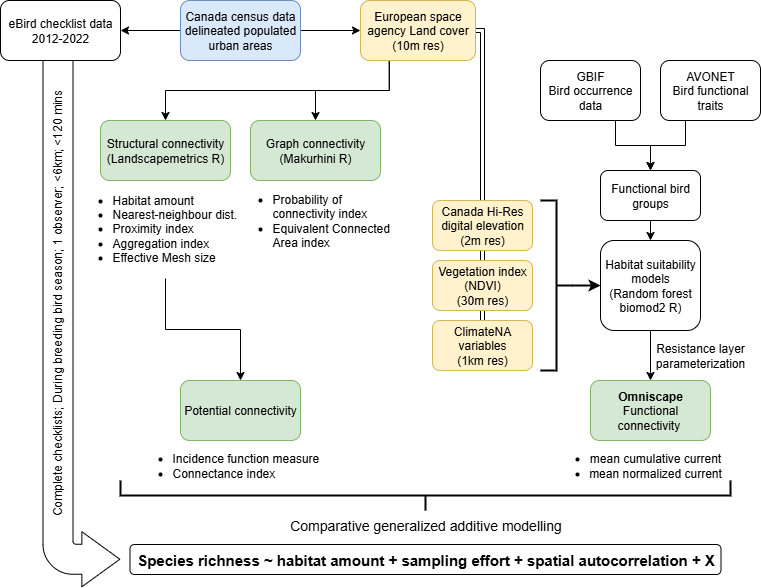

The diagram above was exported from draw.io. Its source (the exported page's mxGraphModel, read from the mxfile embedded in the PNG):
<mxGraphModel dx="1042" dy="730" grid="1" gridSize="10" guides="1" tooltips="1" connect="1" arrows="1" fold="1" page="1" pageScale="1" pageWidth="850" pageHeight="1100" math="0" shadow="0">
  <root>
    <mxCell id="0" />
    <mxCell id="1" parent="0" />
    <mxCell id="gFoTn1KCPzDBBQRMMobL-41" value="Complete checklists; During breeding bird season; 1 observer; &lt;6km; &lt;120 mins" style="shadow=0;dashed=0;align=center;verticalAlign=bottom;shape=mxgraph.arrows2.bendDoubleArrow;dy=15;dx=38;arrowHead=55;rounded=1;rotation=-90;labelPosition=center;verticalLabelPosition=top;points=[[0,0,0,0,74.5],[0,0,0,12.5,58.5],[0,0,0,12.5,74.5],[0,0,0,21.29,21.29],[0,0,0,27.5,112.5],[0,0,0,42.5,58.5],[0,0,0,42.5,74.5],[0,0,0,43.379,43.379],[0,0,0,55,74.5],[0,0,0,268.5,12.5],[0,0,0,268.5,42.5],[0,0,0,494.5,0],[0,0,0,494.5,42.5],[0,0,0,494.5,55]];spacingLeft=0;spacingBottom=-36;" vertex="1" parent="1">
      <mxGeometry x="-159.06" y="297.82" width="567.5" height="89.37" as="geometry" />
    </mxCell>
    <mxCell id="gFoTn1KCPzDBBQRMMobL-27" style="edgeStyle=orthogonalEdgeStyle;rounded=0;orthogonalLoop=1;jettySize=auto;html=1;exitX=0;exitY=0.5;exitDx=0;exitDy=0;entryX=1;entryY=0.5;entryDx=0;entryDy=0;" edge="1" parent="1" source="gFoTn1KCPzDBBQRMMobL-1" target="gFoTn1KCPzDBBQRMMobL-20">
      <mxGeometry relative="1" as="geometry" />
    </mxCell>
    <mxCell id="gFoTn1KCPzDBBQRMMobL-28" style="edgeStyle=orthogonalEdgeStyle;rounded=0;orthogonalLoop=1;jettySize=auto;html=1;exitX=1;exitY=0.5;exitDx=0;exitDy=0;entryX=0;entryY=0.5;entryDx=0;entryDy=0;" edge="1" parent="1" source="gFoTn1KCPzDBBQRMMobL-1" target="gFoTn1KCPzDBBQRMMobL-7">
      <mxGeometry relative="1" as="geometry" />
    </mxCell>
    <mxCell id="gFoTn1KCPzDBBQRMMobL-1" value="Canada census data&lt;div&gt;delineated populated urban areas&lt;/div&gt;" style="rounded=1;whiteSpace=wrap;html=1;fillColor=#dae8fc;strokeColor=#6c8ebf;" vertex="1" parent="1">
      <mxGeometry x="230" y="40" width="120" height="60" as="geometry" />
    </mxCell>
    <mxCell id="gFoTn1KCPzDBBQRMMobL-17" style="edgeStyle=orthogonalEdgeStyle;rounded=0;orthogonalLoop=1;jettySize=auto;html=1;exitX=0.75;exitY=1;exitDx=0;exitDy=0;entryX=0.5;entryY=0;entryDx=0;entryDy=0;" edge="1" parent="1" source="gFoTn1KCPzDBBQRMMobL-3" target="gFoTn1KCPzDBBQRMMobL-4">
      <mxGeometry relative="1" as="geometry" />
    </mxCell>
    <mxCell id="gFoTn1KCPzDBBQRMMobL-3" value="GBIF&lt;div&gt;Bird occurrence data&lt;/div&gt;" style="rounded=1;whiteSpace=wrap;html=1;" vertex="1" parent="1">
      <mxGeometry x="590" y="100" width="100" height="60" as="geometry" />
    </mxCell>
    <mxCell id="gFoTn1KCPzDBBQRMMobL-14" style="edgeStyle=orthogonalEdgeStyle;rounded=0;orthogonalLoop=1;jettySize=auto;html=1;exitX=0.5;exitY=1;exitDx=0;exitDy=0;entryX=0.5;entryY=0;entryDx=0;entryDy=0;" edge="1" parent="1" source="gFoTn1KCPzDBBQRMMobL-4" target="gFoTn1KCPzDBBQRMMobL-6">
      <mxGeometry relative="1" as="geometry" />
    </mxCell>
    <mxCell id="gFoTn1KCPzDBBQRMMobL-4" value="Functional bird groups" style="rounded=1;whiteSpace=wrap;html=1;" vertex="1" parent="1">
      <mxGeometry x="650" y="210" width="100" height="50" as="geometry" />
    </mxCell>
    <mxCell id="gFoTn1KCPzDBBQRMMobL-18" style="edgeStyle=orthogonalEdgeStyle;rounded=0;orthogonalLoop=1;jettySize=auto;html=1;exitX=0.25;exitY=1;exitDx=0;exitDy=0;entryX=0.5;entryY=0;entryDx=0;entryDy=0;" edge="1" parent="1" source="gFoTn1KCPzDBBQRMMobL-5" target="gFoTn1KCPzDBBQRMMobL-4">
      <mxGeometry relative="1" as="geometry">
        <mxPoint x="700" y="190" as="targetPoint" />
      </mxGeometry>
    </mxCell>
    <mxCell id="gFoTn1KCPzDBBQRMMobL-5" value="AVONET&lt;div&gt;Bird functional traits&lt;/div&gt;" style="rounded=1;whiteSpace=wrap;html=1;" vertex="1" parent="1">
      <mxGeometry x="710" y="100" width="100" height="60" as="geometry" />
    </mxCell>
    <mxCell id="gFoTn1KCPzDBBQRMMobL-13" style="edgeStyle=orthogonalEdgeStyle;rounded=0;orthogonalLoop=1;jettySize=auto;html=1;exitX=0.5;exitY=1;exitDx=0;exitDy=0;entryX=0.5;entryY=0;entryDx=0;entryDy=0;" edge="1" parent="1" source="gFoTn1KCPzDBBQRMMobL-6" target="gFoTn1KCPzDBBQRMMobL-12">
      <mxGeometry relative="1" as="geometry" />
    </mxCell>
    <mxCell id="gFoTn1KCPzDBBQRMMobL-6" value="Habitat suitability models&lt;div&gt;(Random forest&lt;/div&gt;&lt;div&gt;biomod2 R)&lt;/div&gt;" style="rounded=1;whiteSpace=wrap;html=1;" vertex="1" parent="1">
      <mxGeometry x="650" y="280" width="100" height="90" as="geometry" />
    </mxCell>
    <mxCell id="gFoTn1KCPzDBBQRMMobL-29" style="edgeStyle=orthogonalEdgeStyle;rounded=0;orthogonalLoop=1;jettySize=auto;html=1;exitX=0.25;exitY=1;exitDx=0;exitDy=0;entryX=0.5;entryY=0;entryDx=0;entryDy=0;" edge="1" parent="1" source="gFoTn1KCPzDBBQRMMobL-7" target="gFoTn1KCPzDBBQRMMobL-2">
      <mxGeometry relative="1" as="geometry" />
    </mxCell>
    <mxCell id="gFoTn1KCPzDBBQRMMobL-30" style="edgeStyle=orthogonalEdgeStyle;rounded=0;orthogonalLoop=1;jettySize=auto;html=1;exitX=0.25;exitY=1;exitDx=0;exitDy=0;" edge="1" parent="1" source="gFoTn1KCPzDBBQRMMobL-7" target="gFoTn1KCPzDBBQRMMobL-19">
      <mxGeometry relative="1" as="geometry" />
    </mxCell>
    <mxCell id="gFoTn1KCPzDBBQRMMobL-31" style="edgeStyle=orthogonalEdgeStyle;rounded=0;orthogonalLoop=1;jettySize=auto;html=1;exitX=1;exitY=0.5;exitDx=0;exitDy=0;shape=link;" edge="1" parent="1" source="gFoTn1KCPzDBBQRMMobL-7" target="gFoTn1KCPzDBBQRMMobL-10">
      <mxGeometry relative="1" as="geometry">
        <Array as="points">
          <mxPoint x="532" y="70" />
        </Array>
      </mxGeometry>
    </mxCell>
    <mxCell id="gFoTn1KCPzDBBQRMMobL-7" value="European space agency Land cover&lt;div&gt;(10m res)&lt;/div&gt;" style="rounded=1;whiteSpace=wrap;html=1;fillColor=#fff2cc;strokeColor=#d6b656;" vertex="1" parent="1">
      <mxGeometry x="410" y="40" width="115" height="60" as="geometry" />
    </mxCell>
    <mxCell id="gFoTn1KCPzDBBQRMMobL-8" value="Canada Hi-Res digital elevation&lt;div&gt;(2m res)&lt;/div&gt;" style="rounded=1;whiteSpace=wrap;html=1;fillColor=#fff2cc;strokeColor=#d6b656;" vertex="1" parent="1">
      <mxGeometry x="482" y="240" width="100" height="50" as="geometry" />
    </mxCell>
    <mxCell id="gFoTn1KCPzDBBQRMMobL-9" value="Vegetation index (NDVI)&lt;div&gt;(30m res)&lt;/div&gt;" style="rounded=1;whiteSpace=wrap;html=1;fillColor=#fff2cc;strokeColor=#d6b656;" vertex="1" parent="1">
      <mxGeometry x="482" y="300" width="100" height="50" as="geometry" />
    </mxCell>
    <mxCell id="gFoTn1KCPzDBBQRMMobL-10" value="ClimateNA variables&lt;div&gt;(1km res)&lt;/div&gt;" style="rounded=1;whiteSpace=wrap;html=1;fillColor=#fff2cc;strokeColor=#d6b656;" vertex="1" parent="1">
      <mxGeometry x="482" y="360" width="100" height="50" as="geometry" />
    </mxCell>
    <mxCell id="gFoTn1KCPzDBBQRMMobL-12" value="&lt;b&gt;Omniscape&lt;/b&gt;&lt;div&gt;Functional connectivity&amp;nbsp;&lt;/div&gt;" style="rounded=1;whiteSpace=wrap;html=1;fillColor=#d5e8d4;strokeColor=#82b366;" vertex="1" parent="1">
      <mxGeometry x="640" y="420" width="120" height="60" as="geometry" />
    </mxCell>
    <mxCell id="gFoTn1KCPzDBBQRMMobL-16" value="Resistance layer parameterization" style="text;html=1;align=center;verticalAlign=middle;whiteSpace=wrap;rounded=0;" vertex="1" parent="1">
      <mxGeometry x="700" y="380" width="100" height="30" as="geometry" />
    </mxCell>
    <mxCell id="gFoTn1KCPzDBBQRMMobL-20" value="eBird checklist data&lt;div&gt;2012-2022&lt;/div&gt;" style="rounded=1;whiteSpace=wrap;html=1;" vertex="1" parent="1">
      <mxGeometry x="50" y="40" width="120" height="60" as="geometry" />
    </mxCell>
    <mxCell id="gFoTn1KCPzDBBQRMMobL-21" value="Potential connectivity" style="rounded=1;whiteSpace=wrap;html=1;fillColor=#d5e8d4;strokeColor=#82b366;" vertex="1" parent="1">
      <mxGeometry x="230" y="420" width="120" height="60" as="geometry" />
    </mxCell>
    <mxCell id="gFoTn1KCPzDBBQRMMobL-25" value="" style="group" vertex="1" connectable="0" parent="1">
      <mxGeometry x="120" y="160" width="190" height="165" as="geometry" />
    </mxCell>
    <mxCell id="gFoTn1KCPzDBBQRMMobL-2" value="Structural connectivity&lt;div&gt;(Landscapemetrics R)&lt;/div&gt;" style="rounded=1;whiteSpace=wrap;html=1;fillColor=#d5e8d4;strokeColor=#82b366;" vertex="1" parent="gFoTn1KCPzDBBQRMMobL-25">
      <mxGeometry x="30" width="130" height="60" as="geometry" />
    </mxCell>
    <mxCell id="gFoTn1KCPzDBBQRMMobL-23" value="&lt;ul&gt;&lt;li&gt;&lt;span style=&quot;background-color: transparent; color: light-dark(rgb(0, 0, 0), rgb(255, 255, 255));&quot;&gt;Habitat amount&lt;/span&gt;&lt;/li&gt;&lt;li&gt;&lt;span style=&quot;background-color: transparent; color: light-dark(rgb(0, 0, 0), rgb(255, 255, 255));&quot;&gt;Nearest-neighbour dist.&lt;/span&gt;&lt;/li&gt;&lt;li&gt;&lt;span style=&quot;background-color: transparent; color: light-dark(rgb(0, 0, 0), rgb(255, 255, 255));&quot;&gt;Proximity index&lt;/span&gt;&lt;/li&gt;&lt;li&gt;&lt;span style=&quot;background-color: transparent; color: light-dark(rgb(0, 0, 0), rgb(255, 255, 255));&quot;&gt;Aggregation index&lt;/span&gt;&lt;/li&gt;&lt;li&gt;&lt;span style=&quot;background-color: transparent; color: light-dark(rgb(0, 0, 0), rgb(255, 255, 255));&quot;&gt;Effective Mesh size&lt;/span&gt;&lt;/li&gt;&lt;/ul&gt;" style="text;html=1;align=left;verticalAlign=middle;whiteSpace=wrap;rounded=0;" vertex="1" parent="gFoTn1KCPzDBBQRMMobL-25">
      <mxGeometry y="58" width="190" height="100" as="geometry" />
    </mxCell>
    <mxCell id="gFoTn1KCPzDBBQRMMobL-26" value="" style="group" vertex="1" connectable="0" parent="1">
      <mxGeometry x="280" y="160" width="170" height="150" as="geometry" />
    </mxCell>
    <mxCell id="gFoTn1KCPzDBBQRMMobL-19" value="Graph connectivity&lt;div&gt;(Makurhini R)&lt;/div&gt;" style="rounded=1;whiteSpace=wrap;html=1;fillColor=#d5e8d4;strokeColor=#82b366;" vertex="1" parent="gFoTn1KCPzDBBQRMMobL-26">
      <mxGeometry x="20" width="130" height="60" as="geometry" />
    </mxCell>
    <mxCell id="gFoTn1KCPzDBBQRMMobL-24" value="&lt;ul&gt;&lt;li&gt;Probability of connectivity index&lt;/li&gt;&lt;li&gt;Equivalent Connected Area index&lt;/li&gt;&lt;/ul&gt;" style="text;html=1;align=left;verticalAlign=middle;whiteSpace=wrap;rounded=0;" vertex="1" parent="gFoTn1KCPzDBBQRMMobL-26">
      <mxGeometry y="50" width="170" height="100" as="geometry" />
    </mxCell>
    <mxCell id="gFoTn1KCPzDBBQRMMobL-33" style="edgeStyle=orthogonalEdgeStyle;rounded=0;orthogonalLoop=1;jettySize=auto;html=1;exitX=0;exitY=0.5;exitDx=0;exitDy=0;exitPerimeter=0;entryX=0;entryY=0.5;entryDx=0;entryDy=0;startSize=8;strokeWidth=2;" edge="1" parent="1" source="gFoTn1KCPzDBBQRMMobL-32" target="gFoTn1KCPzDBBQRMMobL-6">
      <mxGeometry relative="1" as="geometry" />
    </mxCell>
    <mxCell id="gFoTn1KCPzDBBQRMMobL-32" value="" style="strokeWidth=2;html=1;shape=mxgraph.flowchart.annotation_2;align=left;labelPosition=right;pointerEvents=1;rotation=-180;" vertex="1" parent="1">
      <mxGeometry x="590" y="240" width="32" height="170" as="geometry" />
    </mxCell>
    <mxCell id="gFoTn1KCPzDBBQRMMobL-36" value="&lt;ul&gt;&lt;li&gt;mean cumulative current&lt;/li&gt;&lt;li&gt;mean normalized current&lt;/li&gt;&lt;/ul&gt;" style="text;html=1;align=center;verticalAlign=middle;whiteSpace=wrap;rounded=0;" vertex="1" parent="1">
      <mxGeometry x="590" y="490" width="190" height="30" as="geometry" />
    </mxCell>
    <mxCell id="gFoTn1KCPzDBBQRMMobL-37" value="&lt;ul&gt;&lt;li&gt;Incidence function measure&lt;/li&gt;&lt;li&gt;Connectance index&lt;/li&gt;&lt;/ul&gt;" style="text;html=1;align=left;verticalAlign=middle;whiteSpace=wrap;rounded=0;" vertex="1" parent="1">
      <mxGeometry x="180" y="490" width="190" height="30" as="geometry" />
    </mxCell>
    <mxCell id="gFoTn1KCPzDBBQRMMobL-38" style="edgeStyle=orthogonalEdgeStyle;rounded=0;orthogonalLoop=1;jettySize=auto;html=1;exitX=0.5;exitY=1;exitDx=0;exitDy=0;entryX=0.5;entryY=0;entryDx=0;entryDy=0;" edge="1" parent="1" source="gFoTn1KCPzDBBQRMMobL-23" target="gFoTn1KCPzDBBQRMMobL-21">
      <mxGeometry relative="1" as="geometry" />
    </mxCell>
    <mxCell id="gFoTn1KCPzDBBQRMMobL-43" value="" style="strokeWidth=2;html=1;shape=mxgraph.flowchart.annotation_2;align=left;labelPosition=right;pointerEvents=1;rotation=-90;strokeColor=default;" vertex="1" parent="1">
      <mxGeometry x="460" y="230" width="30" height="610" as="geometry" />
    </mxCell>
    <mxCell id="gFoTn1KCPzDBBQRMMobL-44" value="&lt;font style=&quot;font-size: 14px;&quot;&gt;Comparative generalized additive modelling&lt;/font&gt;" style="text;html=1;align=center;verticalAlign=middle;resizable=0;points=[];autosize=1;strokeColor=none;fillColor=none;" vertex="1" parent="1">
      <mxGeometry x="325" y="550" width="300" height="30" as="geometry" />
    </mxCell>
    <mxCell id="gFoTn1KCPzDBBQRMMobL-46" value="&lt;font style=&quot;font-size: 15px;&quot;&gt;Species richness ~ habitat amount + sampling effort + spatial autocorrelation + X&lt;/font&gt;" style="text;html=1;align=center;verticalAlign=middle;whiteSpace=wrap;rounded=1;strokeColor=default;perimeterSpacing=0;fontStyle=1" vertex="1" parent="1">
      <mxGeometry x="179.5" y="584" width="591" height="30" as="geometry" />
    </mxCell>
  </root>
</mxGraphModel>